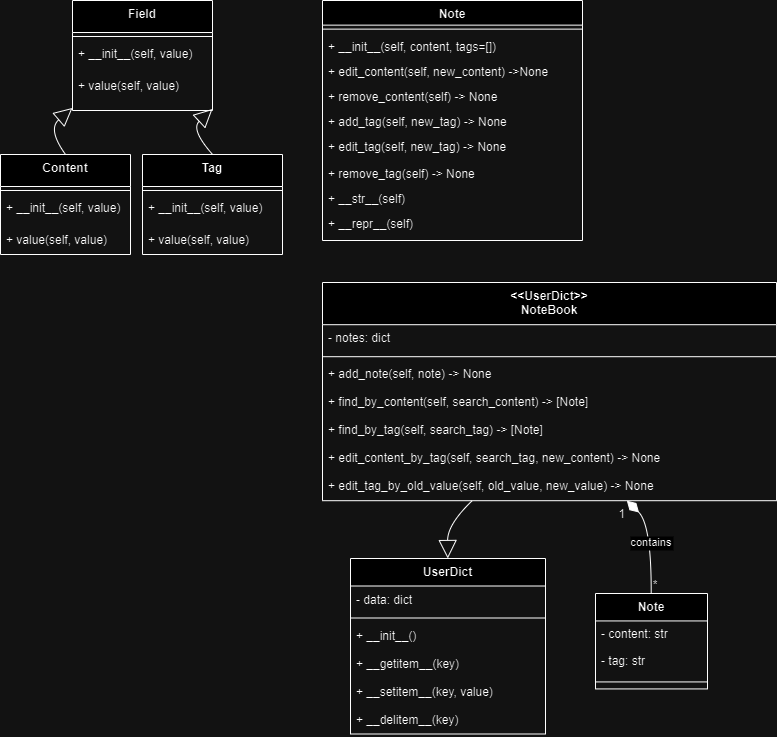

The diagram above was exported from draw.io. Its source (the exported page's mxGraphModel, read from the mxfile embedded in the PNG):
<mxGraphModel dx="1434" dy="746" grid="1" gridSize="10" guides="1" tooltips="1" connect="1" arrows="1" fold="1" page="1" pageScale="1" pageWidth="827" pageHeight="1169" math="0" shadow="0">
  <root>
    <mxCell id="0" />
    <mxCell id="1" parent="0" />
    <mxCell id="2" value="Field" style="swimlane;fontStyle=1;align=center;verticalAlign=top;childLayout=stackLayout;horizontal=1;startSize=32;horizontalStack=0;resizeParent=1;resizeParentMax=0;resizeLast=0;collapsible=0;marginBottom=0;" parent="1" vertex="1">
      <mxGeometry x="80" y="8" width="140" height="110" as="geometry" />
    </mxCell>
    <mxCell id="4" style="line;strokeWidth=1;fillColor=none;align=left;verticalAlign=middle;spacingTop=-1;spacingLeft=3;spacingRight=3;rotatable=0;labelPosition=right;points=[];portConstraint=eastwest;strokeColor=inherit;" parent="2" vertex="1">
      <mxGeometry y="32" width="140" height="8" as="geometry" />
    </mxCell>
    <mxCell id="5" value="+ __init__(self, value)" style="text;strokeColor=none;fillColor=none;align=left;verticalAlign=top;spacingLeft=4;spacingRight=4;overflow=hidden;rotatable=0;points=[[0,0.5],[1,0.5]];portConstraint=eastwest;" parent="2" vertex="1">
      <mxGeometry y="40" width="140" height="32" as="geometry" />
    </mxCell>
    <mxCell id="3" value="+ value(self, value)" style="text;strokeColor=none;fillColor=none;align=left;verticalAlign=top;spacingLeft=4;spacingRight=4;overflow=hidden;rotatable=0;points=[[0,0.5],[1,0.5]];portConstraint=eastwest;" parent="2" vertex="1">
      <mxGeometry y="72" width="140" height="38" as="geometry" />
    </mxCell>
    <mxCell id="6" value="Content" style="swimlane;fontStyle=1;align=center;verticalAlign=top;childLayout=stackLayout;horizontal=1;startSize=32;horizontalStack=0;resizeParent=1;resizeParentMax=0;resizeLast=0;collapsible=0;marginBottom=0;" parent="1" vertex="1">
      <mxGeometry x="8" y="162" width="130" height="100" as="geometry" />
    </mxCell>
    <mxCell id="8" style="line;strokeWidth=1;fillColor=none;align=left;verticalAlign=middle;spacingTop=-1;spacingLeft=3;spacingRight=3;rotatable=0;labelPosition=right;points=[];portConstraint=eastwest;strokeColor=inherit;" parent="6" vertex="1">
      <mxGeometry y="32" width="130" height="8" as="geometry" />
    </mxCell>
    <mxCell id="9" value="+ __init__(self, value)" style="text;strokeColor=none;fillColor=none;align=left;verticalAlign=top;spacingLeft=4;spacingRight=4;overflow=hidden;rotatable=0;points=[[0,0.5],[1,0.5]];portConstraint=eastwest;" parent="6" vertex="1">
      <mxGeometry y="40" width="130" height="32" as="geometry" />
    </mxCell>
    <mxCell id="7" value="+ value(self, value)" style="text;strokeColor=none;fillColor=none;align=left;verticalAlign=top;spacingLeft=4;spacingRight=4;overflow=hidden;rotatable=0;points=[[0,0.5],[1,0.5]];portConstraint=eastwest;" parent="6" vertex="1">
      <mxGeometry y="72" width="130" height="28" as="geometry" />
    </mxCell>
    <mxCell id="10" value="Tag" style="swimlane;fontStyle=1;align=center;verticalAlign=top;childLayout=stackLayout;horizontal=1;startSize=32;horizontalStack=0;resizeParent=1;resizeParentMax=0;resizeLast=0;collapsible=0;marginBottom=0;" parent="1" vertex="1">
      <mxGeometry x="150" y="162" width="140" height="100" as="geometry" />
    </mxCell>
    <mxCell id="12" style="line;strokeWidth=1;fillColor=none;align=left;verticalAlign=middle;spacingTop=-1;spacingLeft=3;spacingRight=3;rotatable=0;labelPosition=right;points=[];portConstraint=eastwest;strokeColor=inherit;" parent="10" vertex="1">
      <mxGeometry y="32" width="140" height="8" as="geometry" />
    </mxCell>
    <mxCell id="13" value="+ __init__(self, value)" style="text;strokeColor=none;fillColor=none;align=left;verticalAlign=top;spacingLeft=4;spacingRight=4;overflow=hidden;rotatable=0;points=[[0,0.5],[1,0.5]];portConstraint=eastwest;" parent="10" vertex="1">
      <mxGeometry y="40" width="140" height="32" as="geometry" />
    </mxCell>
    <mxCell id="11" value="+ value(self, value)" style="text;strokeColor=none;fillColor=none;align=left;verticalAlign=top;spacingLeft=4;spacingRight=4;overflow=hidden;rotatable=0;points=[[0,0.5],[1,0.5]];portConstraint=eastwest;" parent="10" vertex="1">
      <mxGeometry y="72" width="140" height="28" as="geometry" />
    </mxCell>
    <mxCell id="14" value="" style="curved=1;startArrow=block;startSize=16;startFill=0;endArrow=none;exitX=-0.00516633064516129;exitY=0.9815795720473748;entryX=0.5002100134408602;entryY=0;" parent="1" source="2" target="6" edge="1">
      <mxGeometry relative="1" as="geometry">
        <Array as="points">
          <mxPoint x="55" y="137" />
        </Array>
      </mxGeometry>
    </mxCell>
    <mxCell id="15" value="" style="curved=1;startArrow=block;startSize=16;startFill=0;endArrow=none;exitX=0.9952536962365591;exitY=0.9815795720473748;entryX=0.5006300403225806;entryY=0;" parent="1" source="2" target="10" edge="1">
      <mxGeometry relative="1" as="geometry">
        <Array as="points">
          <mxPoint x="198" y="137" />
        </Array>
      </mxGeometry>
    </mxCell>
    <mxCell id="1drxg0RPTNbJF41iE9WO-15" value="Note" style="swimlane;fontStyle=1;align=center;verticalAlign=top;childLayout=stackLayout;horizontal=1;startSize=24.63157894736842;horizontalStack=0;resizeParent=1;resizeParentMax=0;resizeLast=0;collapsible=0;marginBottom=0;" parent="1" vertex="1">
      <mxGeometry x="330" y="8" width="260" height="240.00157894736844" as="geometry" />
    </mxCell>
    <mxCell id="1drxg0RPTNbJF41iE9WO-16" style="line;strokeWidth=1;fillColor=none;align=left;verticalAlign=middle;spacingTop=-1;spacingLeft=3;spacingRight=3;rotatable=0;labelPosition=right;points=[];portConstraint=eastwest;strokeColor=inherit;" parent="1drxg0RPTNbJF41iE9WO-15" vertex="1">
      <mxGeometry y="24.63157894736842" width="260" height="8" as="geometry" />
    </mxCell>
    <mxCell id="1drxg0RPTNbJF41iE9WO-17" value="+ __init__(self, content, tags=[])" style="text;strokeColor=none;fillColor=none;align=left;verticalAlign=top;spacingLeft=4;spacingRight=4;overflow=hidden;rotatable=0;points=[[0,0.5],[1,0.5]];portConstraint=eastwest;" parent="1drxg0RPTNbJF41iE9WO-15" vertex="1">
      <mxGeometry y="32.631578947368425" width="260" height="25" as="geometry" />
    </mxCell>
    <mxCell id="1drxg0RPTNbJF41iE9WO-18" value="+ edit_content(self, new_content) -&gt;None" style="text;strokeColor=none;fillColor=none;align=left;verticalAlign=top;spacingLeft=4;spacingRight=4;overflow=hidden;rotatable=0;points=[[0,0.5],[1,0.5]];portConstraint=eastwest;" parent="1drxg0RPTNbJF41iE9WO-15" vertex="1">
      <mxGeometry y="57.631578947368425" width="260" height="25" as="geometry" />
    </mxCell>
    <mxCell id="1drxg0RPTNbJF41iE9WO-19" value="+ remove_content(self) -&gt; None" style="text;strokeColor=none;fillColor=none;align=left;verticalAlign=top;spacingLeft=4;spacingRight=4;overflow=hidden;rotatable=0;points=[[0,0.5],[1,0.5]];portConstraint=eastwest;" parent="1drxg0RPTNbJF41iE9WO-15" vertex="1">
      <mxGeometry y="82.63157894736842" width="260" height="25" as="geometry" />
    </mxCell>
    <mxCell id="1drxg0RPTNbJF41iE9WO-20" value="+ add_tag(self, new_tag) -&gt; None" style="text;strokeColor=none;fillColor=none;align=left;verticalAlign=top;spacingLeft=4;spacingRight=4;overflow=hidden;rotatable=0;points=[[0,0.5],[1,0.5]];portConstraint=eastwest;" parent="1drxg0RPTNbJF41iE9WO-15" vertex="1">
      <mxGeometry y="107.63157894736842" width="260" height="25" as="geometry" />
    </mxCell>
    <mxCell id="1drxg0RPTNbJF41iE9WO-21" value="+ edit_tag(self, new_tag) -&gt; None" style="text;strokeColor=none;fillColor=none;align=left;verticalAlign=top;spacingLeft=4;spacingRight=4;overflow=hidden;rotatable=0;points=[[0,0.5],[1,0.5]];portConstraint=eastwest;" parent="1drxg0RPTNbJF41iE9WO-15" vertex="1">
      <mxGeometry y="132.63157894736844" width="260" height="27.63" as="geometry" />
    </mxCell>
    <mxCell id="1drxg0RPTNbJF41iE9WO-22" value="+ remove_tag(self) -&gt; None" style="text;strokeColor=none;fillColor=none;align=left;verticalAlign=top;spacingLeft=4;spacingRight=4;overflow=hidden;rotatable=0;points=[[0,0.5],[1,0.5]];portConstraint=eastwest;" parent="1drxg0RPTNbJF41iE9WO-15" vertex="1">
      <mxGeometry y="160.26157894736843" width="260" height="25" as="geometry" />
    </mxCell>
    <mxCell id="1drxg0RPTNbJF41iE9WO-23" value="+ __str__(self)" style="text;strokeColor=none;fillColor=none;align=left;verticalAlign=top;spacingLeft=4;spacingRight=4;overflow=hidden;rotatable=0;points=[[0,0.5],[1,0.5]];portConstraint=eastwest;" parent="1drxg0RPTNbJF41iE9WO-15" vertex="1">
      <mxGeometry y="185.26157894736843" width="260" height="25" as="geometry" />
    </mxCell>
    <mxCell id="1drxg0RPTNbJF41iE9WO-24" value="+ __repr__(self)" style="text;strokeColor=none;fillColor=none;align=left;verticalAlign=top;spacingLeft=4;spacingRight=4;overflow=hidden;rotatable=0;points=[[0,0.5],[1,0.5]];portConstraint=eastwest;" parent="1drxg0RPTNbJF41iE9WO-15" vertex="1">
      <mxGeometry y="210.26157894736843" width="260" height="29.74" as="geometry" />
    </mxCell>
    <mxCell id="1drxg0RPTNbJF41iE9WO-25" value="&lt;&lt;UserDict&gt;&gt;&#10;NoteBook" style="swimlane;fontStyle=1;align=center;verticalAlign=top;childLayout=stackLayout;horizontal=1;startSize=42.2;horizontalStack=0;resizeParent=1;resizeParentMax=0;resizeLast=0;collapsible=0;marginBottom=0;" parent="1" vertex="1">
      <mxGeometry x="330" y="290" width="454" height="218.2" as="geometry" />
    </mxCell>
    <mxCell id="1drxg0RPTNbJF41iE9WO-26" value="- notes: dict" style="text;strokeColor=none;fillColor=none;align=left;verticalAlign=top;spacingLeft=4;spacingRight=4;overflow=hidden;rotatable=0;points=[[0,0.5],[1,0.5]];portConstraint=eastwest;" parent="1drxg0RPTNbJF41iE9WO-25" vertex="1">
      <mxGeometry y="42.2" width="454" height="28" as="geometry" />
    </mxCell>
    <mxCell id="1drxg0RPTNbJF41iE9WO-27" style="line;strokeWidth=1;fillColor=none;align=left;verticalAlign=middle;spacingTop=-1;spacingLeft=3;spacingRight=3;rotatable=0;labelPosition=right;points=[];portConstraint=eastwest;strokeColor=inherit;" parent="1drxg0RPTNbJF41iE9WO-25" vertex="1">
      <mxGeometry y="70.2" width="454" height="8" as="geometry" />
    </mxCell>
    <mxCell id="1drxg0RPTNbJF41iE9WO-28" value="+ add_note(self, note) -&gt; None" style="text;strokeColor=none;fillColor=none;align=left;verticalAlign=top;spacingLeft=4;spacingRight=4;overflow=hidden;rotatable=0;points=[[0,0.5],[1,0.5]];portConstraint=eastwest;" parent="1drxg0RPTNbJF41iE9WO-25" vertex="1">
      <mxGeometry y="78.2" width="454" height="28" as="geometry" />
    </mxCell>
    <mxCell id="1drxg0RPTNbJF41iE9WO-29" value="+ find_by_content(self, search_content) -&gt; [Note]" style="text;strokeColor=none;fillColor=none;align=left;verticalAlign=top;spacingLeft=4;spacingRight=4;overflow=hidden;rotatable=0;points=[[0,0.5],[1,0.5]];portConstraint=eastwest;" parent="1drxg0RPTNbJF41iE9WO-25" vertex="1">
      <mxGeometry y="106.2" width="454" height="28" as="geometry" />
    </mxCell>
    <mxCell id="1drxg0RPTNbJF41iE9WO-30" value="+ find_by_tag(self, search_tag) -&gt; [Note]" style="text;strokeColor=none;fillColor=none;align=left;verticalAlign=top;spacingLeft=4;spacingRight=4;overflow=hidden;rotatable=0;points=[[0,0.5],[1,0.5]];portConstraint=eastwest;" parent="1drxg0RPTNbJF41iE9WO-25" vertex="1">
      <mxGeometry y="134.2" width="454" height="28" as="geometry" />
    </mxCell>
    <mxCell id="1drxg0RPTNbJF41iE9WO-31" value="+ edit_content_by_tag(self, search_tag, new_content) -&gt; None" style="text;strokeColor=none;fillColor=none;align=left;verticalAlign=top;spacingLeft=4;spacingRight=4;overflow=hidden;rotatable=0;points=[[0,0.5],[1,0.5]];portConstraint=eastwest;" parent="1drxg0RPTNbJF41iE9WO-25" vertex="1">
      <mxGeometry y="162.2" width="454" height="28" as="geometry" />
    </mxCell>
    <mxCell id="1drxg0RPTNbJF41iE9WO-32" value="+ edit_tag_by_old_value(self, old_value, new_value) -&gt; None" style="text;strokeColor=none;fillColor=none;align=left;verticalAlign=top;spacingLeft=4;spacingRight=4;overflow=hidden;rotatable=0;points=[[0,0.5],[1,0.5]];portConstraint=eastwest;" parent="1drxg0RPTNbJF41iE9WO-25" vertex="1">
      <mxGeometry y="190.2" width="454" height="28" as="geometry" />
    </mxCell>
    <mxCell id="1drxg0RPTNbJF41iE9WO-33" value="Note" style="swimlane;fontStyle=1;align=center;verticalAlign=top;childLayout=stackLayout;horizontal=1;startSize=27.428571428571427;horizontalStack=0;resizeParent=1;resizeParentMax=0;resizeLast=0;collapsible=0;marginBottom=0;" parent="1" vertex="1">
      <mxGeometry x="603" y="601" width="112" height="95.42857142857143" as="geometry" />
    </mxCell>
    <mxCell id="1drxg0RPTNbJF41iE9WO-34" value="- content: str" style="text;strokeColor=none;fillColor=none;align=left;verticalAlign=top;spacingLeft=4;spacingRight=4;overflow=hidden;rotatable=0;points=[[0,0.5],[1,0.5]];portConstraint=eastwest;" parent="1drxg0RPTNbJF41iE9WO-33" vertex="1">
      <mxGeometry y="27.428571428571427" width="112" height="27" as="geometry" />
    </mxCell>
    <mxCell id="1drxg0RPTNbJF41iE9WO-35" value="- tag: str" style="text;strokeColor=none;fillColor=none;align=left;verticalAlign=top;spacingLeft=4;spacingRight=4;overflow=hidden;rotatable=0;points=[[0,0.5],[1,0.5]];portConstraint=eastwest;" parent="1drxg0RPTNbJF41iE9WO-33" vertex="1">
      <mxGeometry y="54.42857142857143" width="112" height="27" as="geometry" />
    </mxCell>
    <mxCell id="1drxg0RPTNbJF41iE9WO-36" style="line;strokeWidth=1;fillColor=none;align=left;verticalAlign=middle;spacingTop=-1;spacingLeft=3;spacingRight=3;rotatable=0;labelPosition=right;points=[];portConstraint=eastwest;strokeColor=inherit;" parent="1drxg0RPTNbJF41iE9WO-33" vertex="1">
      <mxGeometry y="81.42857142857143" width="112" height="14" as="geometry" />
    </mxCell>
    <mxCell id="1drxg0RPTNbJF41iE9WO-37" value="UserDict" style="swimlane;fontStyle=1;align=center;verticalAlign=top;childLayout=stackLayout;horizontal=1;startSize=27.5;horizontalStack=0;resizeParent=1;resizeParentMax=0;resizeLast=0;collapsible=0;marginBottom=0;" parent="1" vertex="1">
      <mxGeometry x="358" y="566" width="195" height="175.5" as="geometry" />
    </mxCell>
    <mxCell id="1drxg0RPTNbJF41iE9WO-38" value="- data: dict" style="text;strokeColor=none;fillColor=none;align=left;verticalAlign=top;spacingLeft=4;spacingRight=4;overflow=hidden;rotatable=0;points=[[0,0.5],[1,0.5]];portConstraint=eastwest;" parent="1drxg0RPTNbJF41iE9WO-37" vertex="1">
      <mxGeometry y="27.5" width="195" height="28" as="geometry" />
    </mxCell>
    <mxCell id="1drxg0RPTNbJF41iE9WO-39" style="line;strokeWidth=1;fillColor=none;align=left;verticalAlign=middle;spacingTop=-1;spacingLeft=3;spacingRight=3;rotatable=0;labelPosition=right;points=[];portConstraint=eastwest;strokeColor=inherit;" parent="1drxg0RPTNbJF41iE9WO-37" vertex="1">
      <mxGeometry y="55.5" width="195" height="8" as="geometry" />
    </mxCell>
    <mxCell id="1drxg0RPTNbJF41iE9WO-40" value="+ __init__()" style="text;strokeColor=none;fillColor=none;align=left;verticalAlign=top;spacingLeft=4;spacingRight=4;overflow=hidden;rotatable=0;points=[[0,0.5],[1,0.5]];portConstraint=eastwest;" parent="1drxg0RPTNbJF41iE9WO-37" vertex="1">
      <mxGeometry y="63.5" width="195" height="28" as="geometry" />
    </mxCell>
    <mxCell id="1drxg0RPTNbJF41iE9WO-41" value="+ __getitem__(key)" style="text;strokeColor=none;fillColor=none;align=left;verticalAlign=top;spacingLeft=4;spacingRight=4;overflow=hidden;rotatable=0;points=[[0,0.5],[1,0.5]];portConstraint=eastwest;" parent="1drxg0RPTNbJF41iE9WO-37" vertex="1">
      <mxGeometry y="91.5" width="195" height="28" as="geometry" />
    </mxCell>
    <mxCell id="1drxg0RPTNbJF41iE9WO-42" value="+ __setitem__(key, value)" style="text;strokeColor=none;fillColor=none;align=left;verticalAlign=top;spacingLeft=4;spacingRight=4;overflow=hidden;rotatable=0;points=[[0,0.5],[1,0.5]];portConstraint=eastwest;" parent="1drxg0RPTNbJF41iE9WO-37" vertex="1">
      <mxGeometry y="119.5" width="195" height="28" as="geometry" />
    </mxCell>
    <mxCell id="1drxg0RPTNbJF41iE9WO-43" value="+ __delitem__(key)" style="text;strokeColor=none;fillColor=none;align=left;verticalAlign=top;spacingLeft=4;spacingRight=4;overflow=hidden;rotatable=0;points=[[0,0.5],[1,0.5]];portConstraint=eastwest;" parent="1drxg0RPTNbJF41iE9WO-37" vertex="1">
      <mxGeometry y="147.5" width="195" height="28" as="geometry" />
    </mxCell>
    <mxCell id="1drxg0RPTNbJF41iE9WO-44" value="" style="curved=1;startArrow=none;endArrow=block;endSize=16;endFill=0;exitX=0.3296399445610775;exitY=1;entryX=0.4989383012820513;entryY=0;" parent="1" source="1drxg0RPTNbJF41iE9WO-25" target="1drxg0RPTNbJF41iE9WO-37" edge="1">
      <mxGeometry relative="1" as="geometry">
        <Array as="points">
          <mxPoint x="455" y="532" />
        </Array>
      </mxGeometry>
    </mxCell>
    <mxCell id="1drxg0RPTNbJF41iE9WO-45" value="contains" style="curved=1;startArrow=diamondThin;startSize=14;startFill=1;endArrow=none;exitX=0.6702912228398036;exitY=1;entryX=0.49710518973214285;entryY=-0.004807692307692308;" parent="1" source="1drxg0RPTNbJF41iE9WO-25" target="1drxg0RPTNbJF41iE9WO-33" edge="1">
      <mxGeometry relative="1" as="geometry">
        <Array as="points">
          <mxPoint x="659" y="532" />
        </Array>
      </mxGeometry>
    </mxCell>
    <mxCell id="1drxg0RPTNbJF41iE9WO-46" value="1" style="edgeLabel;resizable=0;labelBackgroundColor=none;fontSize=12;align=right;verticalAlign=top;" parent="1drxg0RPTNbJF41iE9WO-45" vertex="1">
      <mxGeometry x="-1" relative="1" as="geometry" />
    </mxCell>
    <mxCell id="1drxg0RPTNbJF41iE9WO-47" value="*" style="edgeLabel;resizable=0;labelBackgroundColor=none;fontSize=12;align=left;verticalAlign=bottom;" parent="1drxg0RPTNbJF41iE9WO-45" vertex="1">
      <mxGeometry x="1" relative="1" as="geometry" />
    </mxCell>
  </root>
</mxGraphModel>